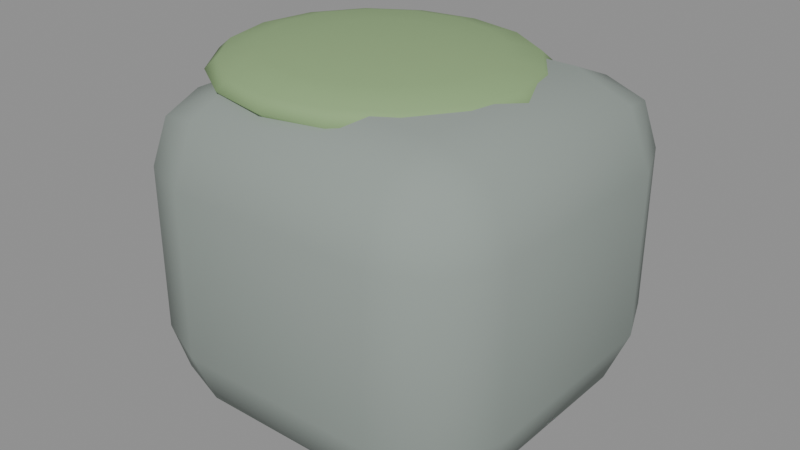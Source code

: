 # Source: moss_rock.blend  (saved by Blender 5.2.45; exported with 4.5.12 LTS)
import bpy
from mathutils import Matrix  # noqa: F401  (used for matrix-valued properties, if any)

bpy.ops.wm.read_factory_settings(use_empty=True)
scene = bpy.context.scene
scene.name = 'Scene'

# ---- materials (node trees are filled in below, after node groups)
mat_rock = bpy.data.materials.new('rock')
mat_rock.diffuse_color = (0.2874, 0.3325, 0.305, 1.0)
mat_moss = bpy.data.materials.new('moss')
mat_moss.diffuse_color = (0.2664, 0.4072, 0.1878, 1.0)
mat_stone = bpy.data.materials.new('stone')
mat_stone.diffuse_color = (0.08438, 0.1046, 0.1812, 1.0)

# ---- material node trees
mat_rock.use_nodes = True; mat_rock.node_tree.nodes.clear()
_N = mat_rock.node_tree.nodes; _L = mat_rock.node_tree.links
n0 = _N.new('ShaderNodeBsdfPrincipled'); n0.name = 'Principled BSDF'; n0.location = (-200, 100)
n0.inputs[0].default_value = (0.2874, 0.3325, 0.305, 1.0)
n0.inputs[2].default_value = 0.95
n0.inputs[10].default_value = 0.005
n1 = _N.new('ShaderNodeOutputMaterial'); n1.name = 'Material Output'; n1.location = (200, 100)
_L.new(n0.outputs[0], n1.inputs[0])
n1.is_active_output = True
mat_moss.use_nodes = True; mat_moss.node_tree.nodes.clear()
_N = mat_moss.node_tree.nodes; _L = mat_moss.node_tree.links
n0 = _N.new('ShaderNodeBsdfPrincipled'); n0.name = 'Principled BSDF'; n0.location = (-200, 100)
n0.inputs[0].default_value = (0.2664, 0.4072, 0.1878, 1.0)
n0.inputs[2].default_value = 0.95
n0.inputs[10].default_value = 0.005
n1 = _N.new('ShaderNodeOutputMaterial'); n1.name = 'Material Output'; n1.location = (200, 100)
_L.new(n0.outputs[0], n1.inputs[0])
n1.is_active_output = True
mat_stone.use_nodes = True; mat_stone.node_tree.nodes.clear()
_N = mat_stone.node_tree.nodes; _L = mat_stone.node_tree.links
n0 = _N.new('ShaderNodeBsdfPrincipled'); n0.name = 'Principled BSDF'; n0.location = (-200, 100)
n0.inputs[0].default_value = (0.08438, 0.1046, 0.1812, 1.0)
n0.inputs[1].default_value = 0.12
n0.inputs[2].default_value = 0.78
n0.inputs[10].default_value = 0.005
n1 = _N.new('ShaderNodeOutputMaterial'); n1.name = 'Material Output'; n1.location = (200, 100)
_L.new(n0.outputs[0], n1.inputs[0])
n1.is_active_output = True

# ---- meshes
me_cube = bpy.data.meshes.new('Cube')
me_cube.from_pydata([(-0.33, -0.33, -0.525), (-0.33, -0.59, -0.265), (-0.59, -0.33, -0.265), (-0.33, -0.5138, -0.4488), (-0.4801, -0.4801, -0.4151), (-0.5138, -0.5138, -0.265), (-0.5138, -0.33, -0.4488), (-0.33, -0.59, 0.265), (-0.33, -0.33, 0.525), (-0.59, -0.33, 0.265), (-0.33, -0.5138, 0.4488), (-0.4801, -0.4801, 0.4151), (-0.5138, -0.33, 0.4488), (-0.5138, -0.5138, 0.265), (-0.33, 0.33, -0.525), (-0.59, 0.33, -0.265), (-0.33, 0.59, -0.265), (-0.5138, 0.33, -0.4488), (-0.4801, 0.4801, -0.4151), (-0.5138, 0.5138, -0.265), (-0.33, 0.5138, -0.4488), (-0.33, 0.33, 0.525), (-0.33, 0.59, 0.265), (-0.59, 0.33, 0.265), (-0.33, 0.5138, 0.4488), (-0.4801, 0.4801, 0.4151), (-0.5138, 0.5138, 0.265), (-0.5138, 0.33, 0.4488), (0.33, -0.33, -0.525), (0.59, -0.33, -0.265), (0.33, -0.59, -0.265), (0.5138, -0.33, -0.4488), (0.4801, -0.4801, -0.4151), (0.5138, -0.5138, -0.265), (0.33, -0.5138, -0.4488), (0.33, -0.33, 0.525), (0.33, -0.59, 0.265), (0.59, -0.33, 0.265), (0.33, -0.5138, 0.4488), (0.4801, -0.4801, 0.4151), (0.5138, -0.5138, 0.265), (0.5138, -0.33, 0.4488), (0.33, 0.33, -0.525), (0.33, 0.59, -0.265), (0.59, 0.33, -0.265), (0.33, 0.5138, -0.4488), (0.4801, 0.4801, -0.4151), (0.5138, 0.5138, -0.265), (0.5138, 0.33, -0.4488), (0.33, 0.33, 0.525), (0.59, 0.33, 0.265), (0.33, 0.59, 0.265), (0.5138, 0.33, 0.4488), (0.4801, 0.4801, 0.4151), (0.5138, 0.5138, 0.265), (0.33, 0.5138, 0.4488), (-0.14, 0.04, 0.59), (-0.14, 0.4927, 0.5344), (-0.14, 0.53, 0.5), (-0.14, 0.4927, 0.4656), (-0.14, 0.2275, 0.4169), (-0.14, 0.04, 0.41), (-0.06385, 0.2132, 0.5831), (0.000711, 0.3601, 0.5636), (0.04385, 0.4582, 0.5344), (0.059, 0.4927, 0.5), (0.04385, 0.4582, 0.4656), (0.000711, 0.3601, 0.4364), (-0.06385, 0.2132, 0.4169), (0.000711, 0.1726, 0.5831), (0.12, 0.285, 0.5636), (0.1997, 0.3601, 0.5344), (0.2277, 0.3865, 0.5), (0.1997, 0.3601, 0.4656), (0.12, 0.285, 0.4364), (0.000711, 0.1726, 0.4169), (0.04385, 0.1118, 0.5831), (0.1997, 0.1726, 0.5636), (0.3038, 0.2132, 0.5344), (0.3404, 0.2275, 0.5), (0.3038, 0.2132, 0.4656), (0.1997, 0.1726, 0.4364), (0.04385, 0.1118, 0.4169), (0.059, 0.04, 0.5831), (0.2277, 0.04, 0.5636), (0.3404, 0.04, 0.5344), (0.38, 0.04, 0.5), (0.3404, 0.04, 0.4656), (0.2277, 0.04, 0.4364), (0.059, 0.04, 0.4169), (0.04385, -0.03176, 0.5831), (0.1997, -0.09259, 0.5636), (0.3038, -0.1332, 0.5344), (0.3404, -0.1475, 0.5), (0.3038, -0.1332, 0.4656), (0.1997, -0.09259, 0.4364), (0.04385, -0.03176, 0.4169), (0.0007109, -0.09259, 0.5831), (0.12, -0.205, 0.5636), (0.1997, -0.2801, 0.5344), (0.2277, -0.3065, 0.5), (0.1997, -0.2801, 0.4656), (0.12, -0.205, 0.4364), (0.0007109, -0.09259, 0.4169), (-0.06385, -0.1332, 0.5831), (0.0007109, -0.2801, 0.5636), (0.04385, -0.3782, 0.5344), (0.059, -0.4127, 0.5), (0.04385, -0.3782, 0.4656), (0.0007109, -0.2801, 0.4364), (-0.06385, -0.1332, 0.4169), (-0.14, -0.1475, 0.5831), (-0.14, -0.3065, 0.5636), (-0.14, -0.4127, 0.5344), (-0.14, -0.45, 0.5), (-0.14, -0.4127, 0.4656), (-0.14, -0.3065, 0.4364), (-0.14, -0.1475, 0.4169), (-0.2162, -0.1332, 0.5831), (-0.2807, -0.2801, 0.5636), (-0.3238, -0.3782, 0.5344), (-0.339, -0.4127, 0.5), (-0.3238, -0.3782, 0.4656), (-0.2807, -0.2801, 0.4364), (-0.2162, -0.1332, 0.4169), (-0.2807, -0.09259, 0.5831), (-0.4, -0.205, 0.5636), (-0.4797, -0.2801, 0.5344), (-0.5077, -0.3065, 0.5), (-0.4797, -0.2801, 0.4656), (-0.4, -0.205, 0.4364), (-0.2807, -0.09259, 0.4169), (-0.3238, -0.03176, 0.5831), (-0.4797, -0.09259, 0.5636), (-0.5838, -0.1332, 0.5344), (-0.6204, -0.1475, 0.5), (-0.5838, -0.1332, 0.4656), (-0.4797, -0.09259, 0.4364), (-0.3238, -0.03176, 0.4169), (-0.339, 0.04, 0.5831), (-0.5077, 0.04, 0.5636), (-0.6204, 0.04, 0.5344), (-0.66, 0.04, 0.5), (-0.6204, 0.04, 0.4656), (-0.5077, 0.04, 0.4364), (-0.339, 0.04, 0.4169), (-0.3238, 0.1118, 0.5831), (-0.4797, 0.1726, 0.5636), (-0.5838, 0.2132, 0.5344), (-0.6204, 0.2275, 0.5), (-0.5838, 0.2132, 0.4656), (-0.4797, 0.1726, 0.4364), (-0.3238, 0.1118, 0.4169), (-0.2807, 0.1726, 0.5831), (-0.4, 0.285, 0.5636), (-0.4797, 0.3601, 0.5344), (-0.5077, 0.3865, 0.5), (-0.4797, 0.3601, 0.4656), (-0.4, 0.285, 0.4364), (-0.2807, 0.1726, 0.4169), (-0.2162, 0.2132, 0.5831), (-0.2807, 0.3601, 0.5636), (-0.3238, 0.4582, 0.5344), (-0.339, 0.4927, 0.5), (-0.3238, 0.4582, 0.4656), (-0.2807, 0.3601, 0.4364), (-0.2162, 0.2132, 0.4169), (-0.14, 0.2275, 0.5831), (-0.14, 0.3865, 0.5636), (-0.14, 0.3865, 0.4364), (-0.59, -0.3522, -0.0582), (-0.59, 0.3482, 0.06967), (-0.5985, -0.3515, -0.06166), (-0.597, 0.3487, 0.06684), (-0.602, -0.35, -0.07), (-0.5998, 0.35, 0.06), (-0.5985, -0.3485, -0.07834), (-0.597, 0.3513, 0.05316), (-0.59, -0.3478, -0.0818), (-0.59, 0.3518, 0.05033), (-0.5815, -0.3485, -0.07834), (-0.583, 0.3513, 0.05316), (-0.578, -0.35, -0.07), (-0.5802, 0.35, 0.06), (-0.5815, -0.3515, -0.06166), (-0.583, 0.3487, 0.06684)], [], [(0, 3, 4, 6), (1, 5, 4, 3), (2, 6, 4, 5), (7, 10, 11, 13), (8, 12, 11, 10), (9, 13, 11, 12), (14, 17, 18, 20), (15, 19, 18, 17), (16, 20, 18, 19), (21, 24, 25, 27), (22, 26, 25, 24), (23, 27, 25, 26), (28, 31, 32, 34), (29, 33, 32, 31), (30, 34, 32, 33), (35, 38, 39, 41), (36, 40, 39, 38), (37, 41, 39, 40), (42, 45, 46, 48), (43, 47, 46, 45), (44, 48, 46, 47), (49, 52, 53, 55), (50, 54, 53, 52), (51, 55, 53, 54), (14, 0, 6, 17), (17, 6, 2, 15), (1, 7, 13, 5), (5, 13, 9, 2), (8, 21, 27, 12), (12, 27, 23, 9), (22, 16, 19, 26), (26, 19, 15, 23), (42, 14, 20, 45), (45, 20, 16, 43), (21, 49, 55, 24), (24, 55, 51, 22), (50, 44, 47, 54), (54, 47, 43, 51), (28, 42, 48, 31), (31, 48, 44, 29), (49, 35, 41, 52), (52, 41, 37, 50), (36, 30, 33, 40), (40, 33, 29, 37), (0, 28, 34, 3), (3, 34, 30, 1), (35, 8, 10, 38), (38, 10, 7, 36), (14, 42, 28, 0), (2, 9, 23, 15), (30, 36, 7, 1), (49, 21, 8, 35), (16, 22, 51, 43), (44, 50, 37, 29), (61, 60, 68), (169, 59, 66, 67), (58, 57, 64, 65), (168, 167, 62, 63), (60, 169, 67, 68), (59, 58, 65, 66), (57, 168, 63, 64), (167, 56, 62), (68, 67, 74, 75), (66, 65, 72, 73), (64, 63, 70, 71), (62, 56, 69), (61, 68, 75), (67, 66, 73, 74), (65, 64, 71, 72), (63, 62, 69, 70), (73, 72, 79, 80), (71, 70, 77, 78), (69, 56, 76), (61, 75, 82), (74, 73, 80, 81), (72, 71, 78, 79), (70, 69, 76, 77), (75, 74, 81, 82), (61, 82, 89), (81, 80, 87, 88), (79, 78, 85, 86), (77, 76, 83, 84), (82, 81, 88, 89), (80, 79, 86, 87), (78, 77, 84, 85), (76, 56, 83), (86, 85, 92, 93), (84, 83, 90, 91), (89, 88, 95, 96), (87, 86, 93, 94), (85, 84, 91, 92), (83, 56, 90), (61, 89, 96), (88, 87, 94, 95), (96, 95, 102, 103), (94, 93, 100, 101), (92, 91, 98, 99), (90, 56, 97), (61, 96, 103), (95, 94, 101, 102), (93, 92, 99, 100), (91, 90, 97, 98), (99, 98, 105, 106), (97, 56, 104), (61, 103, 110), (102, 101, 108, 109), (100, 99, 106, 107), (98, 97, 104, 105), (103, 102, 109, 110), (101, 100, 107, 108), (61, 110, 117), (109, 108, 115, 116), (107, 106, 113, 114), (105, 104, 111, 112), (110, 109, 116, 117), (108, 107, 114, 115), (106, 105, 112, 113), (104, 56, 111), (112, 111, 118, 119), (117, 116, 123, 124), (115, 114, 121, 122), (113, 112, 119, 120), (111, 56, 118), (61, 117, 124), (116, 115, 122, 123), (114, 113, 120, 121), (124, 123, 130, 131), (122, 121, 128, 129), (120, 119, 126, 127), (118, 56, 125), (61, 124, 131), (123, 122, 129, 130), (121, 120, 127, 128), (119, 118, 125, 126), (125, 56, 132), (61, 131, 138), (130, 129, 136, 137), (128, 127, 134, 135), (126, 125, 132, 133), (131, 130, 137, 138), (129, 128, 135, 136), (127, 126, 133, 134), (137, 136, 143, 144), (135, 134, 141, 142), (133, 132, 139, 140), (138, 137, 144, 145), (136, 135, 142, 143), (134, 133, 140, 141), (132, 56, 139), (61, 138, 145), (145, 144, 151, 152), (143, 142, 149, 150), (141, 140, 147, 148), (139, 56, 146), (61, 145, 152), (144, 143, 150, 151), (142, 141, 148, 149), (140, 139, 146, 147), (150, 149, 156, 157), (148, 147, 154, 155), (146, 56, 153), (61, 152, 159), (151, 150, 157, 158), (149, 148, 155, 156), (147, 146, 153, 154), (152, 151, 158, 159), (61, 159, 166), (158, 157, 164, 165), (156, 155, 162, 163), (154, 153, 160, 161), (159, 158, 165, 166), (157, 156, 163, 164), (155, 154, 161, 162), (153, 56, 160), (163, 162, 57, 58), (161, 160, 167, 168), (166, 165, 169, 60), (164, 163, 58, 59), (162, 161, 168, 57), (160, 56, 167), (61, 166, 60), (165, 164, 59, 169), (170, 171, 173, 172), (172, 173, 175, 174), (174, 175, 177, 176), (176, 177, 179, 178), (178, 179, 181, 180), (180, 181, 183, 182), (173, 171, 185, 183, 181, 179, 177, 175), (182, 183, 185, 184), (184, 185, 171, 170), (170, 172, 174, 176, 178, 180, 182, 184)])
me_cube.polygons.foreach_set('use_smooth', [True] * 192)
me_cube.polygons.foreach_set('material_index', [0, 0, 0, 0, 0, 0, 0, 0, 0, 0, 0, 0, 0, 0, 0, 0, 0, 0, 0, 0, 0, 0, 0, 0, 0, 0, 0, 0, 0, 0, 0, 0, 0, 0, 0, 0, 0, 0, 0, 0, 0, 0, 0, 0, 0, 0, 0, 0, 0, 0, 0, 0, 0, 0, 1, 1, 1, 1, 1, 1, 1, 1, 1, 1, 1, 1, 1, 1, 1, 1, 1, 1, 1, 1, 1, 1, 1, 1, 1, 1, 1, 1, 1, 1, 1, 1, 1, 1, 1, 1, 1, 1, 1, 1, 1, 1, 1, 1, 1, 1, 1, 1, 1, 1, 1, 1, 1, 1, 1, 1, 1, 1, 1, 1, 1, 1, 1, 1, 1, 1, 1, 1, 1, 1, 1, 1, 1, 1, 1, 1, 1, 1, 1, 1, 1, 1, 1, 1, 1, 1, 1, 1, 1, 1, 1, 1, 1, 1, 1, 1, 1, 1, 1, 1, 1, 1, 1, 1, 1, 1, 1, 1, 1, 1, 1, 1, 1, 1, 1, 1, 1, 1, 1, 1, 1, 1, 1, 1, 1, 1, 1, 1, 2, 2, 2, 2, 2, 2, 2, 2, 2, 2])
_uv = me_cube.uv_layers.new(name='UVMap')
_uv.uv.foreach_set('vector', [0.1801, 0.6949, 0.1801, 0.75, 0.1483, 0.75, 0.125, 0.6949, 0.4369, 0.9449, 0.4369, 1.0, 0.4012, 1.0, 0.375, 0.9449, 0.4369, 0.05508, 0.375, 0.05508, 0.375, 0.02328, 0.4369, 0.0, 0.5631, 0.9449, 0.625, 0.9449, 0.625, 0.9767, 0.5631, 1.0, 0.8199, 0.6949, 0.875, 0.6949, 0.875, 0.7267, 0.8199, 0.75, 0.5631, 0.05508, 0.5631, 0.0, 0.5988, 0.0, 0.625, 0.05508, 0.1801, 0.5551, 0.125, 0.5551, 0.125, 0.5233, 0.1801, 0.5, 0.4369, 0.1949, 0.4369, 0.25, 0.3881, 0.2616, 0.375, 0.1949, 0.4369, 0.3051, 0.375, 0.3051, 0.3881, 0.2616, 0.4369, 0.25, 0.8199, 0.5551, 0.8199, 0.5, 0.8517, 0.5, 0.875, 0.5551, 0.5631, 0.3051, 0.5631, 0.25, 0.6119, 0.2384, 0.625, 0.3051, 0.5631, 0.1949, 0.625, 0.1949, 0.6119, 0.2384, 0.5631, 0.25, 0.3199, 0.6949, 0.375, 0.6949, 0.3837, 0.75, 0.3475, 0.7775, 0.4369, 0.6949, 0.4369, 0.75, 0.3837, 0.75, 0.375, 0.6949, 0.4369, 0.8051, 0.3475, 0.7775, 0.3837, 0.75, 0.4369, 0.75, 0.6801, 0.6949, 0.6525, 0.7775, 0.624, 0.7422, 0.625, 0.6949, 0.5631, 0.8051, 0.5631, 0.75, 0.624, 0.7422, 0.6525, 0.7775, 0.5631, 0.6949, 0.625, 0.6949, 0.624, 0.7422, 0.5631, 0.75, 0.3199, 0.5551, 0.3475, 0.4725, 0.376, 0.5078, 0.375, 0.5551, 0.4369, 0.4449, 0.4369, 0.5, 0.376, 0.5078, 0.3475, 0.4725, 0.4369, 0.5551, 0.375, 0.5551, 0.376, 0.5078, 0.4369, 0.5, 0.6801, 0.5551, 0.625, 0.5551, 0.6163, 0.5, 0.6525, 0.4725, 0.5631, 0.5551, 0.5631, 0.5, 0.6163, 0.5, 0.625, 0.5551, 0.5631, 0.4449, 0.6525, 0.4725, 0.6163, 0.5, 0.5631, 0.5, 0.1801, 0.5551, 0.1801, 0.6949, 0.125, 0.6949, 0.125, 0.5551, 0.375, 0.1949, 0.375, 0.05508, 0.4369, 0.05508, 0.4369, 0.1949, 0.4369, 0.9449, 0.5631, 0.9449, 0.5631, 1.0, 0.4369, 1.0, 0.4369, 0.0, 0.5631, 0.0, 0.5631, 0.05508, 0.4369, 0.05508, 0.8199, 0.6949, 0.8199, 0.5551, 0.875, 0.5551, 0.875, 0.6949, 0.625, 0.05508, 0.625, 0.1949, 0.5631, 0.1949, 0.5631, 0.05508, 0.5631, 0.3051, 0.4369, 0.3051, 0.4369, 0.25, 0.5631, 0.25, 0.5631, 0.25, 0.4369, 0.25, 0.4369, 0.1949, 0.5631, 0.1949, 0.3199, 0.5551, 0.1801, 0.5551, 0.1801, 0.5, 0.3475, 0.4725, 0.3475, 0.4725, 0.375, 0.3051, 0.4369, 0.3051, 0.4369, 0.4449, 0.8199, 0.5551, 0.6801, 0.5551, 0.6525, 0.4725, 0.8199, 0.5, 0.625, 0.3051, 0.6525, 0.4725, 0.5631, 0.4449, 0.5631, 0.3051, 0.5631, 0.5551, 0.4369, 0.5551, 0.4369, 0.5, 0.5631, 0.5, 0.5631, 0.5, 0.4369, 0.5, 0.4369, 0.4449, 0.5631, 0.4449, 0.3199, 0.6949, 0.3199, 0.5551, 0.375, 0.5551, 0.375, 0.6949, 0.375, 0.6949, 0.375, 0.5551, 0.4369, 0.5551, 0.4369, 0.6949, 0.6801, 0.5551, 0.6801, 0.6949, 0.625, 0.6949, 0.625, 0.5551, 0.625, 0.5551, 0.625, 0.6949, 0.5631, 0.6949, 0.5631, 0.5551, 0.5631, 0.8051, 0.4369, 0.8051, 0.4369, 0.75, 0.5631, 0.75, 0.5631, 0.75, 0.4369, 0.75, 0.4369, 0.6949, 0.5631, 0.6949, 0.1801, 0.6949, 0.3199, 0.6949, 0.3475, 0.7775, 0.1801, 0.75, 0.375, 0.9449, 0.3475, 0.7775, 0.4369, 0.8051, 0.4369, 0.9449, 0.6801, 0.6949, 0.8199, 0.6949, 0.8199, 0.75, 0.6525, 0.7775, 0.6525, 0.7775, 0.625, 0.9449, 0.5631, 0.9449, 0.5631, 0.8051, 0.1801, 0.5551, 0.3199, 0.5551, 0.3199, 0.6949, 0.1801, 0.6949, 0.4369, 0.05508, 0.5631, 0.05508, 0.5631, 0.1949, 0.4369, 0.1949, 0.4369, 0.8051, 0.5631, 0.8051, 0.5631, 0.9449, 0.4369, 0.9449, 0.6801, 0.5551, 0.8199, 0.5551, 0.8199, 0.6949, 0.6801, 0.6949, 0.4369, 0.3051, 0.5631, 0.3051, 0.5631, 0.4449, 0.4369, 0.4449, 0.4369, 0.5551, 0.5631, 0.5551, 0.5631, 0.6949, 0.4369, 0.6949, 0.7188, 0.0, 0.75, 0.125, 0.6875, 0.125, 0.75, 0.25, 0.75, 0.375, 0.6875, 0.375, 0.6875, 0.25, 0.75, 0.5, 0.75, 0.625, 0.6875, 0.625, 0.6875, 0.5, 0.75, 0.75, 0.75, 0.875, 0.6875, 0.875, 0.6875, 0.75, 0.75, 0.125, 0.75, 0.25, 0.6875, 0.25, 0.6875, 0.125, 0.75, 0.375, 0.75, 0.5, 0.6875, 0.5, 0.6875, 0.375, 0.75, 0.625, 0.75, 0.75, 0.6875, 0.75, 0.6875, 0.625, 0.75, 0.875, 0.7187, 1.0, 0.6875, 0.875, 0.6875, 0.125, 0.6875, 0.25, 0.625, 0.25, 0.625, 0.125, 0.6875, 0.375, 0.6875, 0.5, 0.625, 0.5, 0.625, 0.375, 0.6875, 0.625, 0.6875, 0.75, 0.625, 0.75, 0.625, 0.625, 0.6875, 0.875, 0.6562, 1.0, 0.625, 0.875, 0.6562, 0.0, 0.6875, 0.125, 0.625, 0.125, 0.6875, 0.25, 0.6875, 0.375, 0.625, 0.375, 0.625, 0.25, 0.6875, 0.5, 0.6875, 0.625, 0.625, 0.625, 0.625, 0.5, 0.6875, 0.75, 0.6875, 0.875, 0.625, 0.875, 0.625, 0.75, 0.625, 0.375, 0.625, 0.5, 0.5625, 0.5, 0.5625, 0.375, 0.625, 0.625, 0.625, 0.75, 0.5625, 0.75, 0.5625, 0.625, 0.625, 0.875, 0.5938, 1.0, 0.5625, 0.875, 0.5938, 0.0, 0.625, 0.125, 0.5625, 0.125, 0.625, 0.25, 0.625, 0.375, 0.5625, 0.375, 0.5625, 0.25, 0.625, 0.5, 0.625, 0.625, 0.5625, 0.625, 0.5625, 0.5, 0.625, 0.75, 0.625, 0.875, 0.5625, 0.875, 0.5625, 0.75, 0.625, 0.125, 0.625, 0.25, 0.5625, 0.25, 0.5625, 0.125, 0.5312, 0.0, 0.5625, 0.125, 0.5, 0.125, 0.5625, 0.25, 0.5625, 0.375, 0.5, 0.375, 0.5, 0.25, 0.5625, 0.5, 0.5625, 0.625, 0.5, 0.625, 0.5, 0.5, 0.5625, 0.75, 0.5625, 0.875, 0.5, 0.875, 0.5, 0.75, 0.5625, 0.125, 0.5625, 0.25, 0.5, 0.25, 0.5, 0.125, 0.5625, 0.375, 0.5625, 0.5, 0.5, 0.5, 0.5, 0.375, 0.5625, 0.625, 0.5625, 0.75, 0.5, 0.75, 0.5, 0.625, 0.5625, 0.875, 0.5312, 1.0, 0.5, 0.875, 0.5, 0.5, 0.5, 0.625, 0.4375, 0.625, 0.4375, 0.5, 0.5, 0.75, 0.5, 0.875, 0.4375, 0.875, 0.4375, 0.75, 0.5, 0.125, 0.5, 0.25, 0.4375, 0.25, 0.4375, 0.125, 0.5, 0.375, 0.5, 0.5, 0.4375, 0.5, 0.4375, 0.375, 0.5, 0.625, 0.5, 0.75, 0.4375, 0.75, 0.4375, 0.625, 0.5, 0.875, 0.4687, 1.0, 0.4375, 0.875, 0.4687, 0.0, 0.5, 0.125, 0.4375, 0.125, 0.5, 0.25, 0.5, 0.375, 0.4375, 0.375, 0.4375, 0.25, 0.4375, 0.125, 0.4375, 0.25, 0.375, 0.25, 0.375, 0.125, 0.4375, 0.375, 0.4375, 0.5, 0.375, 0.5, 0.375, 0.375, 0.4375, 0.625, 0.4375, 0.75, 0.375, 0.75, 0.375, 0.625, 0.4375, 0.875, 0.4062, 1.0, 0.375, 0.875, 0.4062, 0.0, 0.4375, 0.125, 0.375, 0.125, 0.4375, 0.25, 0.4375, 0.375, 0.375, 0.375, 0.375, 0.25, 0.4375, 0.5, 0.4375, 0.625, 0.375, 0.625, 0.375, 0.5, 0.4375, 0.75, 0.4375, 0.875, 0.375, 0.875, 0.375, 0.75, 0.375, 0.625, 0.375, 0.75, 0.3125, 0.75, 0.3125, 0.625, 0.375, 0.875, 0.3437, 1.0, 0.3125, 0.875, 0.3437, 0.0, 0.375, 0.125, 0.3125, 0.125, 0.375, 0.25, 0.375, 0.375, 0.3125, 0.375, 0.3125, 0.25, 0.375, 0.5, 0.375, 0.625, 0.3125, 0.625, 0.3125, 0.5, 0.375, 0.75, 0.375, 0.875, 0.3125, 0.875, 0.3125, 0.75, 0.375, 0.125, 0.375, 0.25, 0.3125, 0.25, 0.3125, 0.125, 0.375, 0.375, 0.375, 0.5, 0.3125, 0.5, 0.3125, 0.375, 0.2812, 0.0, 0.3125, 0.125, 0.25, 0.125, 0.3125, 0.25, 0.3125, 0.375, 0.25, 0.375, 0.25, 0.25, 0.3125, 0.5, 0.3125, 0.625, 0.25, 0.625, 0.25, 0.5, 0.3125, 0.75, 0.3125, 0.875, 0.25, 0.875, 0.25, 0.75, 0.3125, 0.125, 0.3125, 0.25, 0.25, 0.25, 0.25, 0.125, 0.3125, 0.375, 0.3125, 0.5, 0.25, 0.5, 0.25, 0.375, 0.3125, 0.625, 0.3125, 0.75, 0.25, 0.75, 0.25, 0.625, 0.3125, 0.875, 0.2812, 1.0, 0.25, 0.875, 0.25, 0.75, 0.25, 0.875, 0.1875, 0.875, 0.1875, 0.75, 0.25, 0.125, 0.25, 0.25, 0.1875, 0.25, 0.1875, 0.125, 0.25, 0.375, 0.25, 0.5, 0.1875, 0.5, 0.1875, 0.375, 0.25, 0.625, 0.25, 0.75, 0.1875, 0.75, 0.1875, 0.625, 0.25, 0.875, 0.2187, 1.0, 0.1875, 0.875, 0.2187, 0.0, 0.25, 0.125, 0.1875, 0.125, 0.25, 0.25, 0.25, 0.375, 0.1875, 0.375, 0.1875, 0.25, 0.25, 0.5, 0.25, 0.625, 0.1875, 0.625, 0.1875, 0.5, 0.1875, 0.125, 0.1875, 0.25, 0.125, 0.25, 0.125, 0.125, 0.1875, 0.375, 0.1875, 0.5, 0.125, 0.5, 0.125, 0.375, 0.1875, 0.625, 0.1875, 0.75, 0.125, 0.75, 0.125, 0.625, 0.1875, 0.875, 0.1562, 1.0, 0.125, 0.875, 0.1562, 0.0, 0.1875, 0.125, 0.125, 0.125, 0.1875, 0.25, 0.1875, 0.375, 0.125, 0.375, 0.125, 0.25, 0.1875, 0.5, 0.1875, 0.625, 0.125, 0.625, 0.125, 0.5, 0.1875, 0.75, 0.1875, 0.875, 0.125, 0.875, 0.125, 0.75, 0.125, 0.875, 0.09375, 1.0, 0.0625, 0.875, 0.09375, 0.0, 0.125, 0.125, 0.0625, 0.125, 0.125, 0.25, 0.125, 0.375, 0.0625, 0.375, 0.0625, 0.25, 0.125, 0.5, 0.125, 0.625, 0.0625, 0.625, 0.0625, 0.5, 0.125, 0.75, 0.125, 0.875, 0.0625, 0.875, 0.0625, 0.75, 0.125, 0.125, 0.125, 0.25, 0.0625, 0.25, 0.0625, 0.125, 0.125, 0.375, 0.125, 0.5, 0.0625, 0.5, 0.0625, 0.375, 0.125, 0.625, 0.125, 0.75, 0.0625, 0.75, 0.0625, 0.625, 0.0625, 0.25, 0.0625, 0.375, 0.0, 0.375, 0.0, 0.25, 0.0625, 0.5, 0.0625, 0.625, 0.0, 0.625, 0.0, 0.5, 0.0625, 0.75, 0.0625, 0.875, 0.0, 0.875, 0.0, 0.75, 0.0625, 0.125, 0.0625, 0.25, 0.0, 0.25, 0.0, 0.125, 0.0625, 0.375, 0.0625, 0.5, 0.0, 0.5, 0.0, 0.375, 0.0625, 0.625, 0.0625, 0.75, 0.0, 0.75, 0.0, 0.625, 0.0625, 0.875, 0.03125, 1.0, 0.0, 0.875, 0.03125, 0.0, 0.0625, 0.125, 0.0, 0.125, 1.0, 0.125, 1.0, 0.25, 0.9375, 0.25, 0.9375, 0.125, 1.0, 0.375, 1.0, 0.5, 0.9375, 0.5, 0.9375, 0.375, 1.0, 0.625, 1.0, 0.75, 0.9375, 0.75, 0.9375, 0.625, 1.0, 0.875, 0.9687, 1.0, 0.9375, 0.875, 0.9687, 0.0, 1.0, 0.125, 0.9375, 0.125, 1.0, 0.25, 1.0, 0.375, 0.9375, 0.375, 0.9375, 0.25, 1.0, 0.5, 1.0, 0.625, 0.9375, 0.625, 0.9375, 0.5, 1.0, 0.75, 1.0, 0.875, 0.9375, 0.875, 0.9375, 0.75, 0.9375, 0.375, 0.9375, 0.5, 0.875, 0.5, 0.875, 0.375, 0.9375, 0.625, 0.9375, 0.75, 0.875, 0.75, 0.875, 0.625, 0.9375, 0.875, 0.9062, 1.0, 0.875, 0.875, 0.9062, 0.0, 0.9375, 0.125, 0.875, 0.125, 0.9375, 0.25, 0.9375, 0.375, 0.875, 0.375, 0.875, 0.25, 0.9375, 0.5, 0.9375, 0.625, 0.875, 0.625, 0.875, 0.5, 0.9375, 0.75, 0.9375, 0.875, 0.875, 0.875, 0.875, 0.75, 0.9375, 0.125, 0.9375, 0.25, 0.875, 0.25, 0.875, 0.125, 0.8437, 0.0, 0.875, 0.125, 0.8125, 0.125, 0.875, 0.25, 0.875, 0.375, 0.8125, 0.375, 0.8125, 0.25, 0.875, 0.5, 0.875, 0.625, 0.8125, 0.625, 0.8125, 0.5, 0.875, 0.75, 0.875, 0.875, 0.8125, 0.875, 0.8125, 0.75, 0.875, 0.125, 0.875, 0.25, 0.8125, 0.25, 0.8125, 0.125, 0.875, 0.375, 0.875, 0.5, 0.8125, 0.5, 0.8125, 0.375, 0.875, 0.625, 0.875, 0.75, 0.8125, 0.75, 0.8125, 0.625, 0.875, 0.875, 0.8437, 1.0, 0.8125, 0.875, 0.8125, 0.5, 0.8125, 0.625, 0.75, 0.625, 0.75, 0.5, 0.8125, 0.75, 0.8125, 0.875, 0.75, 0.875, 0.75, 0.75, 0.8125, 0.125, 0.8125, 0.25, 0.75, 0.25, 0.75, 0.125, 0.8125, 0.375, 0.8125, 0.5, 0.75, 0.5, 0.75, 0.375, 0.8125, 0.625, 0.8125, 0.75, 0.75, 0.75, 0.75, 0.625, 0.8125, 0.875, 0.7812, 1.0, 0.75, 0.875, 0.7812, 0.0, 0.8125, 0.125, 0.75, 0.125, 0.8125, 0.25, 0.8125, 0.375, 0.75, 0.375, 0.75, 0.25, 1.0, 0.5, 1.0, 1.0, 0.875, 1.0, 0.875, 0.5, 0.875, 0.5, 0.875, 1.0, 0.75, 1.0, 0.75, 0.5, 0.75, 0.5, 0.75, 1.0, 0.625, 1.0, 0.625, 0.5, 0.625, 0.5, 0.625, 1.0, 0.5, 1.0, 0.5, 0.5, 0.5, 0.5, 0.5, 1.0, 0.375, 1.0, 0.375, 0.5, 0.375, 0.5, 0.375, 1.0, 0.25, 1.0, 0.25, 0.5, 0.4197, 0.4197, 0.25, 0.49, 0.08029, 0.4197, 0.01, 0.25, 0.08029, 0.08029, 0.25, 0.01, 0.4197, 0.08029, 0.49, 0.25, 0.25, 0.5, 0.25, 1.0, 0.125, 1.0, 0.125, 0.5, 0.125, 0.5, 0.125, 1.0, 0.0, 1.0, 0.0, 0.5, 0.75, 0.49, 0.9197, 0.4197, 0.99, 0.25, 0.9197, 0.08029, 0.75, 0.01, 0.5803, 0.08029, 0.51, 0.25, 0.5803, 0.4197])
me_cube.materials.append(mat_rock)
me_cube.materials.append(mat_moss)
me_cube.materials.append(mat_stone)
me_cube.update()

# ---- objects
ob_moss_rock = bpy.data.objects.new('moss_rock', None)
ob_moss_rock_mesh = bpy.data.objects.new('moss_rock_mesh', me_cube)

# ---- transforms, parenting, visibility, modifiers, constraints
ob_moss_rock.location = (0.0, 0.0, 0.0)
ob_moss_rock_mesh.parent = ob_moss_rock
ob_moss_rock_mesh.location = (0.0, 0.0, 0.53)

# ---- collection membership
scene.collection.objects.link(ob_moss_rock)
scene.collection.objects.link(ob_moss_rock_mesh)

# ---- scene / render settings (as saved in the file)
scene.frame_start = 1; scene.frame_end = 250; scene.frame_set(1)
scene.render.engine = 'BLENDER_EEVEE_NEXT'
scene.render.bake_bias = 0.0
scene.render.bake_samples = 0
scene.render.compositor_device = 'GPU'
scene.eevee.use_volume_custom_range = False
scene.eevee.fast_gi_thickness_near = 0.1
scene.eevee.fast_gi_thickness_far = 0.0
scene.eevee.ray_tracing_options.screen_trace_thickness = 0.1
bpy.context.view_layer.update()

# ---- added for rendering (the .blend has no active camera and no usable light): camera, sun + grey world if the file has none
cam_auto = bpy.data.cameras.new('AutoCamera')
cam_auto.lens = 50.0
cam_auto.sensor_width = 36.0
cam_auto.clip_end = 1000.0
ob_auto_camera = bpy.data.objects.new('AutoCamera', cam_auto)
scene.collection.objects.link(ob_auto_camera)
ob_auto_camera.location = (1.86072, -2.27487, 2.07908)
ob_auto_camera.rotation_euler = (1.09748, -7.21219e-08, 0.694738)
scene.camera = ob_auto_camera
light_auto_sun = bpy.data.lights.new('AutoSun', 'SUN')
light_auto_sun.energy = 3.0
light_auto_sun.angle = 0.0523599
ob_auto_sun = bpy.data.objects.new('AutoSun', light_auto_sun)
scene.collection.objects.link(ob_auto_sun)
ob_auto_sun.rotation_euler = (0.872665, 0.174533, 0.523599)
if scene.world is None:
    world_auto = bpy.data.worlds.new('AutoWorld')
    world_auto.color = (0.3, 0.3, 0.3)
    scene.world = world_auto
bpy.context.view_layer.update()
